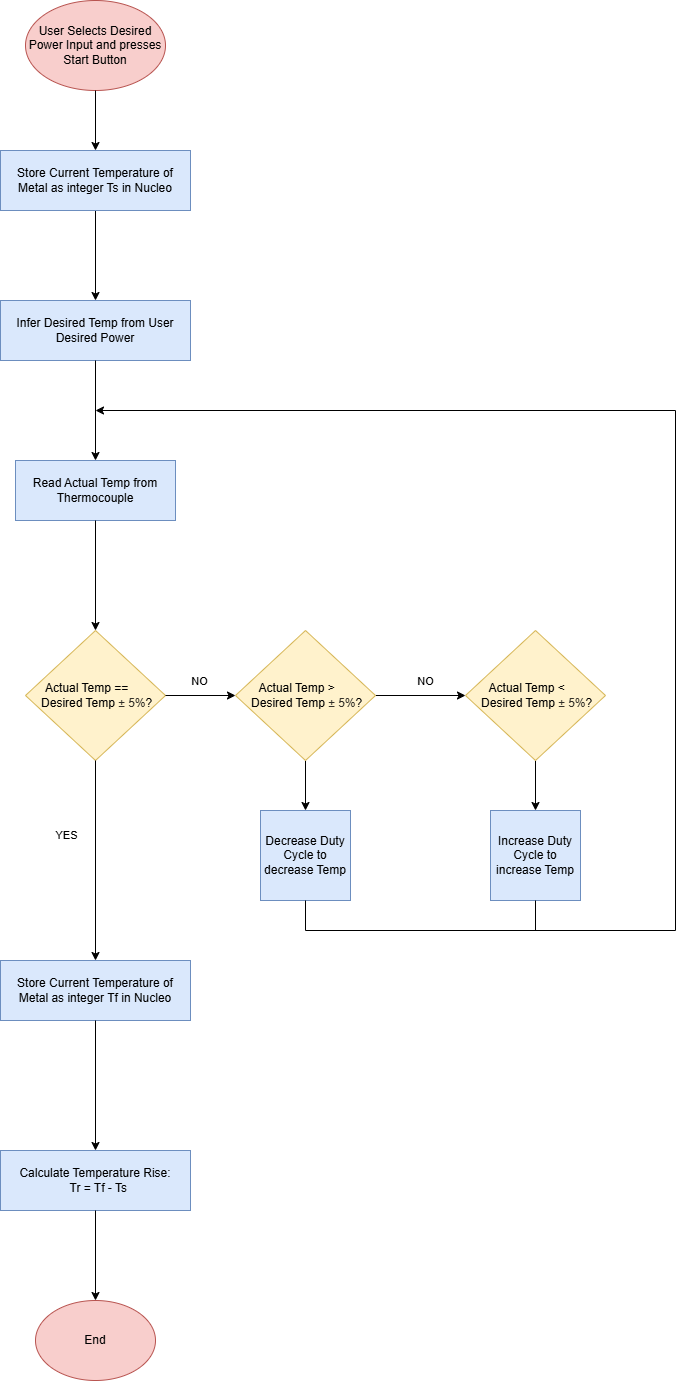

The diagram above was exported from draw.io. Its source (the exported page's mxGraphModel, read from the mxfile embedded in the PNG):
<mxGraphModel dx="1938" dy="600" grid="1" gridSize="10" guides="1" tooltips="1" connect="1" arrows="1" fold="1" page="1" pageScale="1" pageWidth="850" pageHeight="1100" math="0" shadow="0">
  <root>
    <mxCell id="0" />
    <mxCell id="1" parent="0" />
    <mxCell id="8Eh0-QJgpVd31dIp6WNO-27" value="&lt;span&gt;Actual Temp ==&amp;nbsp; &amp;nbsp; &amp;nbsp; &amp;nbsp;Desired Temp&amp;nbsp;&lt;span style=&quot;color: rgba(0, 0, 0, 0.8); text-align: start;&quot;&gt;&lt;span style=&quot;&quot; class=&quot;gs_tkn&quot;&gt;&lt;font style=&quot;&quot; face=&quot;Helvetica&quot;&gt;± 5%&lt;/font&gt;&lt;/span&gt;&lt;/span&gt;?&lt;/span&gt;" style="rhombus;whiteSpace=wrap;html=1;fillColor=#fff2cc;strokeColor=#d6b656;" parent="1" vertex="1">
      <mxGeometry x="-15" y="650" width="140" height="130" as="geometry" />
    </mxCell>
    <mxCell id="8Eh0-QJgpVd31dIp6WNO-28" value="User Selects Desired Power Input and presses Start Button" style="ellipse;whiteSpace=wrap;html=1;fillColor=#f8cecc;strokeColor=#b85450;" parent="1" vertex="1">
      <mxGeometry x="-15" y="20" width="140" height="90" as="geometry" />
    </mxCell>
    <mxCell id="8Eh0-QJgpVd31dIp6WNO-29" value="" style="endArrow=classic;html=1;rounded=0;entryX=0.5;entryY=0;entryDx=0;entryDy=0;exitX=0.5;exitY=1;exitDx=0;exitDy=0;" parent="1" source="RuaTlLVcQVdUlWe1wGGH-1" target="8Eh0-QJgpVd31dIp6WNO-53" edge="1">
      <mxGeometry width="50" height="50" relative="1" as="geometry">
        <mxPoint x="55" y="220" as="sourcePoint" />
        <mxPoint x="55" y="230" as="targetPoint" />
      </mxGeometry>
    </mxCell>
    <mxCell id="8Eh0-QJgpVd31dIp6WNO-31" value="" style="endArrow=classic;html=1;rounded=0;exitX=1;exitY=0.5;exitDx=0;exitDy=0;entryX=0;entryY=0.5;entryDx=0;entryDy=0;" parent="1" source="8Eh0-QJgpVd31dIp6WNO-27" target="RuaTlLVcQVdUlWe1wGGH-3" edge="1">
      <mxGeometry width="50" height="50" relative="1" as="geometry">
        <mxPoint x="355" y="830" as="sourcePoint" />
        <mxPoint x="185" y="715" as="targetPoint" />
      </mxGeometry>
    </mxCell>
    <mxCell id="8Eh0-QJgpVd31dIp6WNO-34" value="NO" style="edgeLabel;html=1;align=center;verticalAlign=middle;resizable=0;points=[];" parent="8Eh0-QJgpVd31dIp6WNO-31" vertex="1" connectable="0">
      <mxGeometry x="-0.2844" y="-1" relative="1" as="geometry">
        <mxPoint x="8" y="-16" as="offset" />
      </mxGeometry>
    </mxCell>
    <mxCell id="8Eh0-QJgpVd31dIp6WNO-33" value="" style="endArrow=classic;html=1;rounded=0;exitX=1;exitY=0.5;exitDx=0;exitDy=0;entryX=0;entryY=0.5;entryDx=0;entryDy=0;" parent="1" source="RuaTlLVcQVdUlWe1wGGH-3" target="RuaTlLVcQVdUlWe1wGGH-4" edge="1">
      <mxGeometry width="50" height="50" relative="1" as="geometry">
        <mxPoint x="325" y="715" as="sourcePoint" />
        <mxPoint x="425" y="715" as="targetPoint" />
      </mxGeometry>
    </mxCell>
    <mxCell id="8Eh0-QJgpVd31dIp6WNO-35" value="NO" style="edgeLabel;html=1;align=center;verticalAlign=middle;resizable=0;points=[];" parent="8Eh0-QJgpVd31dIp6WNO-33" vertex="1" connectable="0">
      <mxGeometry x="0.104" relative="1" as="geometry">
        <mxPoint y="-15" as="offset" />
      </mxGeometry>
    </mxCell>
    <mxCell id="8Eh0-QJgpVd31dIp6WNO-36" value="End" style="ellipse;whiteSpace=wrap;html=1;fillColor=#f8cecc;strokeColor=#b85450;" parent="1" vertex="1">
      <mxGeometry x="-5" y="1320" width="120" height="80" as="geometry" />
    </mxCell>
    <mxCell id="8Eh0-QJgpVd31dIp6WNO-37" value="" style="endArrow=classic;html=1;rounded=0;exitX=0.5;exitY=1;exitDx=0;exitDy=0;entryX=0.5;entryY=0;entryDx=0;entryDy=0;" parent="1" source="8Eh0-QJgpVd31dIp6WNO-27" target="RuaTlLVcQVdUlWe1wGGH-6" edge="1">
      <mxGeometry width="50" height="50" relative="1" as="geometry">
        <mxPoint x="355" y="710" as="sourcePoint" />
        <mxPoint x="405" y="660" as="targetPoint" />
      </mxGeometry>
    </mxCell>
    <mxCell id="8Eh0-QJgpVd31dIp6WNO-51" value="YES" style="edgeLabel;html=1;align=center;verticalAlign=middle;resizable=0;points=[];" parent="8Eh0-QJgpVd31dIp6WNO-37" vertex="1" connectable="0">
      <mxGeometry x="-0.2475" y="-2" relative="1" as="geometry">
        <mxPoint x="-28" as="offset" />
      </mxGeometry>
    </mxCell>
    <mxCell id="8Eh0-QJgpVd31dIp6WNO-38" value="Increase Duty Cycle to increase Temp" style="whiteSpace=wrap;html=1;aspect=fixed;fillColor=#dae8fc;strokeColor=#6c8ebf;" parent="1" vertex="1">
      <mxGeometry x="450" y="830" width="90" height="90" as="geometry" />
    </mxCell>
    <mxCell id="8Eh0-QJgpVd31dIp6WNO-39" value="" style="endArrow=classic;html=1;rounded=0;entryX=0.5;entryY=0;entryDx=0;entryDy=0;exitX=0.5;exitY=1;exitDx=0;exitDy=0;" parent="1" source="RuaTlLVcQVdUlWe1wGGH-4" target="8Eh0-QJgpVd31dIp6WNO-38" edge="1">
      <mxGeometry width="50" height="50" relative="1" as="geometry">
        <mxPoint x="485" y="770" as="sourcePoint" />
        <mxPoint x="405" y="780" as="targetPoint" />
      </mxGeometry>
    </mxCell>
    <mxCell id="8Eh0-QJgpVd31dIp6WNO-40" value="Decrease Duty Cycle to decrease Temp" style="whiteSpace=wrap;html=1;aspect=fixed;fillColor=#dae8fc;strokeColor=#6c8ebf;" parent="1" vertex="1">
      <mxGeometry x="220" y="830" width="90" height="90" as="geometry" />
    </mxCell>
    <mxCell id="8Eh0-QJgpVd31dIp6WNO-41" value="" style="endArrow=classic;html=1;rounded=0;entryX=0.5;entryY=0;entryDx=0;entryDy=0;exitX=0.5;exitY=1;exitDx=0;exitDy=0;" parent="1" source="RuaTlLVcQVdUlWe1wGGH-3" target="8Eh0-QJgpVd31dIp6WNO-40" edge="1">
      <mxGeometry width="50" height="50" relative="1" as="geometry">
        <mxPoint x="265" y="770" as="sourcePoint" />
        <mxPoint x="185" y="780" as="targetPoint" />
      </mxGeometry>
    </mxCell>
    <mxCell id="8Eh0-QJgpVd31dIp6WNO-46" value="" style="endArrow=classic;html=1;rounded=0;" parent="1" edge="1">
      <mxGeometry width="50" height="50" relative="1" as="geometry">
        <mxPoint x="635" y="430" as="sourcePoint" />
        <mxPoint x="55" y="430" as="targetPoint" />
      </mxGeometry>
    </mxCell>
    <mxCell id="8Eh0-QJgpVd31dIp6WNO-47" value="" style="endArrow=none;html=1;rounded=0;" parent="1" edge="1">
      <mxGeometry width="50" height="50" relative="1" as="geometry">
        <mxPoint x="635" y="950" as="sourcePoint" />
        <mxPoint x="635" y="430" as="targetPoint" />
      </mxGeometry>
    </mxCell>
    <mxCell id="8Eh0-QJgpVd31dIp6WNO-48" value="" style="endArrow=none;html=1;rounded=0;" parent="1" edge="1">
      <mxGeometry width="50" height="50" relative="1" as="geometry">
        <mxPoint x="635" y="950" as="sourcePoint" />
        <mxPoint x="265" y="950" as="targetPoint" />
      </mxGeometry>
    </mxCell>
    <mxCell id="8Eh0-QJgpVd31dIp6WNO-49" value="" style="endArrow=none;html=1;rounded=0;exitX=0.5;exitY=1;exitDx=0;exitDy=0;" parent="1" source="8Eh0-QJgpVd31dIp6WNO-40" edge="1">
      <mxGeometry width="50" height="50" relative="1" as="geometry">
        <mxPoint x="355" y="750" as="sourcePoint" />
        <mxPoint x="265" y="950" as="targetPoint" />
      </mxGeometry>
    </mxCell>
    <mxCell id="8Eh0-QJgpVd31dIp6WNO-50" value="" style="endArrow=none;html=1;rounded=0;exitX=0.5;exitY=1;exitDx=0;exitDy=0;" parent="1" source="8Eh0-QJgpVd31dIp6WNO-38" edge="1">
      <mxGeometry width="50" height="50" relative="1" as="geometry">
        <mxPoint x="365" y="750" as="sourcePoint" />
        <mxPoint x="495" y="950" as="targetPoint" />
      </mxGeometry>
    </mxCell>
    <mxCell id="8Eh0-QJgpVd31dIp6WNO-52" value="Read Actual Temp from Thermocouple" style="shape=label;whiteSpace=wrap;html=1;fixedSize=1;aspect=fixed;fillColor=#dae8fc;strokeColor=#6c8ebf;" parent="1" vertex="1">
      <mxGeometry x="-25" y="480" width="160" height="60" as="geometry" />
    </mxCell>
    <mxCell id="8Eh0-QJgpVd31dIp6WNO-53" value="Infer Desired Temp from User Desired Power" style="shape=label;whiteSpace=wrap;html=1;fixedSize=1;aspect=fixed;fillColor=#dae8fc;strokeColor=#6c8ebf;" parent="1" vertex="1">
      <mxGeometry x="-40" y="320" width="190" height="60" as="geometry" />
    </mxCell>
    <mxCell id="8Eh0-QJgpVd31dIp6WNO-54" value="" style="endArrow=classic;html=1;rounded=0;exitX=0.5;exitY=1;exitDx=0;exitDy=0;entryX=0.5;entryY=0;entryDx=0;entryDy=0;" parent="1" target="8Eh0-QJgpVd31dIp6WNO-52" edge="1">
      <mxGeometry width="50" height="50" relative="1" as="geometry">
        <mxPoint x="55" y="380" as="sourcePoint" />
        <mxPoint x="405" y="450" as="targetPoint" />
      </mxGeometry>
    </mxCell>
    <mxCell id="8Eh0-QJgpVd31dIp6WNO-56" value="" style="endArrow=classic;html=1;rounded=0;exitX=0.5;exitY=1;exitDx=0;exitDy=0;entryX=0.5;entryY=0;entryDx=0;entryDy=0;" parent="1" source="8Eh0-QJgpVd31dIp6WNO-52" target="8Eh0-QJgpVd31dIp6WNO-27" edge="1">
      <mxGeometry width="50" height="50" relative="1" as="geometry">
        <mxPoint x="355" y="500" as="sourcePoint" />
        <mxPoint x="405" y="450" as="targetPoint" />
      </mxGeometry>
    </mxCell>
    <mxCell id="RuaTlLVcQVdUlWe1wGGH-1" value="Store Current Temperature of Metal as integer Ts in Nucleo" style="shape=label;whiteSpace=wrap;html=1;fixedSize=1;aspect=fixed;fillColor=#dae8fc;strokeColor=#6c8ebf;" parent="1" vertex="1">
      <mxGeometry x="-40" y="170" width="190" height="60" as="geometry" />
    </mxCell>
    <mxCell id="RuaTlLVcQVdUlWe1wGGH-2" value="" style="endArrow=classic;html=1;rounded=0;exitX=0.5;exitY=1;exitDx=0;exitDy=0;entryX=0.5;entryY=0;entryDx=0;entryDy=0;" parent="1" source="8Eh0-QJgpVd31dIp6WNO-28" target="RuaTlLVcQVdUlWe1wGGH-1" edge="1">
      <mxGeometry width="50" height="50" relative="1" as="geometry">
        <mxPoint x="485" y="540" as="sourcePoint" />
        <mxPoint x="535" y="490" as="targetPoint" />
      </mxGeometry>
    </mxCell>
    <mxCell id="RuaTlLVcQVdUlWe1wGGH-3" value="&lt;span&gt;Actual Temp &amp;gt;&amp;nbsp; &amp;nbsp; &amp;nbsp; &amp;nbsp;Desired Temp&amp;nbsp;&lt;span style=&quot;color: rgba(0, 0, 0, 0.8); text-align: start;&quot;&gt;&lt;span style=&quot;&quot; class=&quot;gs_tkn&quot;&gt;&lt;font style=&quot;&quot; face=&quot;Helvetica&quot;&gt;± 5%&lt;/font&gt;&lt;/span&gt;&lt;/span&gt;?&lt;/span&gt;" style="rhombus;whiteSpace=wrap;html=1;fillColor=#fff2cc;strokeColor=#d6b656;" parent="1" vertex="1">
      <mxGeometry x="195" y="650" width="140" height="130" as="geometry" />
    </mxCell>
    <mxCell id="RuaTlLVcQVdUlWe1wGGH-4" value="&lt;span&gt;Actual Temp &amp;lt;&amp;nbsp; &amp;nbsp; &amp;nbsp; &amp;nbsp;Desired Temp&amp;nbsp;&lt;span style=&quot;color: rgba(0, 0, 0, 0.8); text-align: start;&quot;&gt;&lt;span style=&quot;&quot; class=&quot;gs_tkn&quot;&gt;&lt;font style=&quot;&quot; face=&quot;Helvetica&quot;&gt;± 5%&lt;/font&gt;&lt;/span&gt;&lt;/span&gt;?&lt;/span&gt;" style="rhombus;whiteSpace=wrap;html=1;fillColor=#fff2cc;strokeColor=#d6b656;" parent="1" vertex="1">
      <mxGeometry x="425" y="650" width="140" height="130" as="geometry" />
    </mxCell>
    <mxCell id="RuaTlLVcQVdUlWe1wGGH-6" value="Store Current Temperature of Metal as integer Tf in Nucleo" style="shape=label;whiteSpace=wrap;html=1;fixedSize=1;aspect=fixed;fillColor=#dae8fc;strokeColor=#6c8ebf;" parent="1" vertex="1">
      <mxGeometry x="-40" y="980" width="190" height="60" as="geometry" />
    </mxCell>
    <mxCell id="RuaTlLVcQVdUlWe1wGGH-7" value="&amp;nbsp; &amp;nbsp; &amp;nbsp;Calculate Temperature Rise:&amp;nbsp; &amp;nbsp; &amp;nbsp; &amp;nbsp; Tr = Tf - Ts" style="shape=label;whiteSpace=wrap;html=1;fixedSize=1;aspect=fixed;fillColor=#dae8fc;strokeColor=#6c8ebf;" parent="1" vertex="1">
      <mxGeometry x="-40" y="1170" width="190" height="60" as="geometry" />
    </mxCell>
    <mxCell id="RuaTlLVcQVdUlWe1wGGH-8" value="" style="endArrow=classic;html=1;rounded=0;exitX=0.5;exitY=1;exitDx=0;exitDy=0;entryX=0.5;entryY=0;entryDx=0;entryDy=0;" parent="1" source="RuaTlLVcQVdUlWe1wGGH-7" target="8Eh0-QJgpVd31dIp6WNO-36" edge="1">
      <mxGeometry width="50" height="50" relative="1" as="geometry">
        <mxPoint x="105" y="1210" as="sourcePoint" />
        <mxPoint x="155" y="1160" as="targetPoint" />
      </mxGeometry>
    </mxCell>
    <mxCell id="RuaTlLVcQVdUlWe1wGGH-9" value="" style="endArrow=classic;html=1;rounded=0;exitX=0.5;exitY=1;exitDx=0;exitDy=0;entryX=0.5;entryY=0;entryDx=0;entryDy=0;" parent="1" source="RuaTlLVcQVdUlWe1wGGH-6" target="RuaTlLVcQVdUlWe1wGGH-7" edge="1">
      <mxGeometry width="50" height="50" relative="1" as="geometry">
        <mxPoint x="105" y="1090" as="sourcePoint" />
        <mxPoint x="155" y="1040" as="targetPoint" />
      </mxGeometry>
    </mxCell>
  </root>
</mxGraphModel>